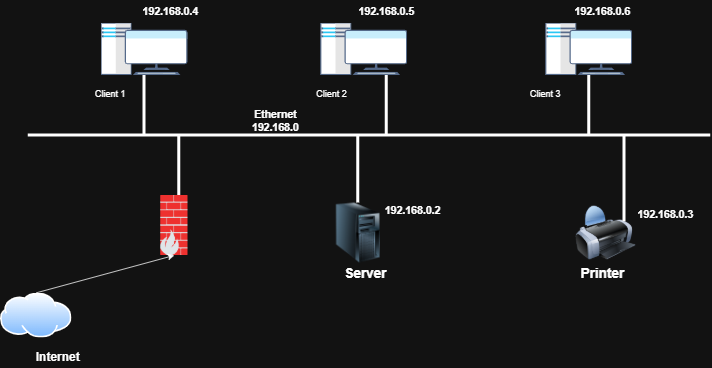

The diagram above was exported from draw.io. Its source (the exported page's mxGraphModel, read from the mxfile embedded in the PNG):
<mxGraphModel dx="1997" dy="1793" grid="1" gridSize="10" guides="1" tooltips="1" connect="1" arrows="1" fold="1" page="1" pageScale="1" pageWidth="850" pageHeight="1100" math="0" shadow="0">
  <root>
    <mxCell id="0" />
    <mxCell id="1" parent="0" />
    <mxCell id="b4Qy8d--cQHxzVMzNfrT-1" parent="1" style="shape=image;html=1;verticalAlign=top;verticalLabelPosition=bottom;labelBackgroundColor=#ffffff;imageAspect=0;aspect=fixed;image=https://icons.diagrams.net/assets/infrastructure/1/Computer-18.svg;labelPerimeter=1;" value="" vertex="1">
      <mxGeometry height="70" width="116" x="17" y="10" as="geometry" />
    </mxCell>
    <mxCell id="b4Qy8d--cQHxzVMzNfrT-2" parent="1" style="shape=image;html=1;verticalAlign=top;verticalLabelPosition=bottom;labelBackgroundColor=#ffffff;imageAspect=0;aspect=fixed;image=https://icons.diagrams.net/assets/infrastructure/1/Computer-18.svg;labelPerimeter=1;" value="" vertex="1">
      <mxGeometry height="70" width="116" x="310" y="10" as="geometry" />
    </mxCell>
    <mxCell id="b4Qy8d--cQHxzVMzNfrT-3" parent="1" style="shape=image;html=1;verticalAlign=top;verticalLabelPosition=bottom;labelBackgroundColor=#ffffff;imageAspect=0;aspect=fixed;image=https://icons.diagrams.net/assets/infrastructure/1/Computer-18.svg;labelPerimeter=1;" value="" vertex="1">
      <mxGeometry height="70" width="116" x="610" y="10" as="geometry" />
    </mxCell>
    <mxCell id="b4Qy8d--cQHxzVMzNfrT-4" parent="1" style="image;html=1;image=img/lib/clip_art/computers/Server_Tower_128x128.png;labelPerimeter=1;" value="" vertex="1">
      <mxGeometry height="80" width="80" x="320" y="250" as="geometry" />
    </mxCell>
    <mxCell id="b4Qy8d--cQHxzVMzNfrT-6" parent="1" style="image;html=1;image=img/lib/clip_art/computers/Printer_128x128.png;labelPerimeter=1;" value="" vertex="1">
      <mxGeometry height="80" width="80" x="650" y="250" as="geometry" />
    </mxCell>
    <mxCell id="b4Qy8d--cQHxzVMzNfrT-7" parent="1" style="shape=image;html=1;verticalAlign=top;verticalLabelPosition=bottom;labelBackgroundColor=#ffffff;imageAspect=0;aspect=fixed;image=https://icons.diagrams.net/assets/cvlt-objects/1/Firewall.png;labelPerimeter=1;" value="" vertex="1">
      <mxGeometry height="80" width="36.36" x="96.64" y="240" as="geometry" />
    </mxCell>
    <mxCell id="b4Qy8d--cQHxzVMzNfrT-20" edge="1" parent="1" source="b4Qy8d--cQHxzVMzNfrT-8" style="edgeStyle=none;rounded=0;orthogonalLoop=1;jettySize=auto;html=1;exitX=0.5;exitY=0;exitDx=0;exitDy=0;defaultLabelBackgroundColor=page;elbow=vertical;entryX=0.5;entryY=1;entryDx=0;entryDy=0;" target="b4Qy8d--cQHxzVMzNfrT-7">
      <mxGeometry relative="1" as="geometry">
        <mxPoint x="10" y="350" as="targetPoint" />
      </mxGeometry>
    </mxCell>
    <mxCell id="b4Qy8d--cQHxzVMzNfrT-8" parent="1" style="image;aspect=fixed;perimeter=ellipsePerimeter;html=1;align=center;shadow=0;dashed=0;spacingTop=3;image=img/lib/active_directory/internet_cloud.svg;labelPerimeter=1;" value="" vertex="1">
      <mxGeometry height="60" width="95.24" x="-117" y="370" as="geometry" />
    </mxCell>
    <mxCell id="b4Qy8d--cQHxzVMzNfrT-9" parent="1" style="line;strokeWidth=4;html=1;perimeter=backbonePerimeter;points=[];outlineConnect=0;" value="" vertex="1">
      <mxGeometry height="10" width="910" x="-80" y="155" as="geometry" />
    </mxCell>
    <mxCell id="b4Qy8d--cQHxzVMzNfrT-10" parent="1" style="line;strokeWidth=4;direction=south;html=1;perimeter=backbonePerimeter;points=[];outlineConnect=0;" value="" vertex="1">
      <mxGeometry height="80" width="10" x="70" y="80" as="geometry" />
    </mxCell>
    <mxCell id="b4Qy8d--cQHxzVMzNfrT-11" parent="1" style="line;strokeWidth=4;direction=south;html=1;perimeter=backbonePerimeter;points=[];outlineConnect=0;" value="" vertex="1">
      <mxGeometry height="80" width="10" x="393" y="80" as="geometry" />
    </mxCell>
    <mxCell id="b4Qy8d--cQHxzVMzNfrT-12" parent="1" style="line;strokeWidth=4;direction=south;html=1;perimeter=backbonePerimeter;points=[];outlineConnect=0;" value="" vertex="1">
      <mxGeometry height="80" width="10" x="663" y="80" as="geometry" />
    </mxCell>
    <mxCell id="b4Qy8d--cQHxzVMzNfrT-13" parent="1" style="line;strokeWidth=4;direction=south;html=1;perimeter=backbonePerimeter;points=[];outlineConnect=0;" value="" vertex="1">
      <mxGeometry height="115" width="10" x="710" y="160" as="geometry" />
    </mxCell>
    <mxCell id="b4Qy8d--cQHxzVMzNfrT-15" parent="1" style="line;strokeWidth=4;direction=south;html=1;perimeter=backbonePerimeter;points=[];outlineConnect=0;" value="" vertex="1">
      <mxGeometry height="90" width="10" x="355" y="160" as="geometry" />
    </mxCell>
    <mxCell id="b4Qy8d--cQHxzVMzNfrT-16" parent="1" style="line;strokeWidth=4;direction=south;html=1;perimeter=backbonePerimeter;points=[];outlineConnect=0;" value="" vertex="1">
      <mxGeometry height="80" width="10" x="116.36000000000001" y="160" as="geometry" />
    </mxCell>
    <mxCell id="b4Qy8d--cQHxzVMzNfrT-22" parent="1" style="text;html=1;whiteSpace=wrap;strokeColor=none;fillColor=none;align=center;verticalAlign=middle;rounded=0;" value="&lt;font style=&quot;font-size: 14px;&quot;&gt;&lt;b&gt;Ethernet 192.168.0&lt;/b&gt;&lt;/font&gt;" vertex="1">
      <mxGeometry height="30" width="60" x="220" y="125" as="geometry" />
    </mxCell>
    <mxCell id="b4Qy8d--cQHxzVMzNfrT-23" parent="1" style="text;html=1;whiteSpace=wrap;strokeColor=none;fillColor=none;align=center;verticalAlign=middle;rounded=0;" value="&lt;font style=&quot;font-size: 14px;&quot;&gt;&lt;b&gt;192.168.0.4&lt;/b&gt;&lt;/font&gt;" vertex="1">
      <mxGeometry height="30" width="60" x="80.00000000000001" y="-20" as="geometry" />
    </mxCell>
    <mxCell id="b4Qy8d--cQHxzVMzNfrT-26" parent="1" style="text;html=1;whiteSpace=wrap;strokeColor=none;fillColor=none;align=center;verticalAlign=middle;rounded=0;" value="&lt;font style=&quot;font-size: 14px;&quot;&gt;&lt;b&gt;192.168.0.5&lt;/b&gt;&lt;/font&gt;" vertex="1">
      <mxGeometry height="30" width="60" x="368" y="-20" as="geometry" />
    </mxCell>
    <mxCell id="b4Qy8d--cQHxzVMzNfrT-31" parent="1" style="text;html=1;whiteSpace=wrap;strokeColor=none;fillColor=none;align=center;verticalAlign=middle;rounded=0;" value="&lt;font style=&quot;font-size: 14px;&quot;&gt;&lt;b&gt;192.168.0.6&lt;/b&gt;&lt;/font&gt;" vertex="1">
      <mxGeometry height="30" width="60" x="656" y="-20" as="geometry" />
    </mxCell>
    <mxCell id="b4Qy8d--cQHxzVMzNfrT-32" parent="1" style="text;html=1;whiteSpace=wrap;strokeColor=none;fillColor=none;align=center;verticalAlign=middle;rounded=0;" value="&lt;span style=&quot;font-size: 14px;&quot;&gt;&lt;b&gt;192.168.0.3&lt;/b&gt;&lt;/span&gt;" vertex="1">
      <mxGeometry height="30" width="60" x="740" y="250" as="geometry" />
    </mxCell>
    <mxCell id="b4Qy8d--cQHxzVMzNfrT-34" parent="1" style="text;html=1;whiteSpace=wrap;strokeColor=none;fillColor=none;align=center;verticalAlign=middle;rounded=0;" value="&lt;font style=&quot;font-size: 14px;&quot;&gt;&lt;b&gt;192.168.0.2&lt;/b&gt;&lt;/font&gt;" vertex="1">
      <mxGeometry height="30" width="60" x="403" y="245" as="geometry" />
    </mxCell>
    <mxCell id="b4Qy8d--cQHxzVMzNfrT-35" parent="1" style="text;html=1;whiteSpace=wrap;strokeColor=none;fillColor=none;align=center;verticalAlign=middle;rounded=0;" value="&lt;font style=&quot;font-size: 18px;&quot;&gt;&lt;b&gt;Printer&lt;/b&gt;&lt;/font&gt;" vertex="1">
      <mxGeometry height="30" width="60" x="656" y="330" as="geometry" />
    </mxCell>
    <mxCell id="b4Qy8d--cQHxzVMzNfrT-36" parent="1" style="text;html=1;whiteSpace=wrap;strokeColor=none;fillColor=none;align=center;verticalAlign=middle;rounded=0;" value="&lt;font style=&quot;font-size: 18px;&quot;&gt;&lt;b&gt;Server&lt;/b&gt;&lt;/font&gt;" vertex="1">
      <mxGeometry height="30" width="60" x="340" y="330" as="geometry" />
    </mxCell>
    <mxCell id="b4Qy8d--cQHxzVMzNfrT-38" parent="1" style="text;html=1;whiteSpace=wrap;strokeColor=none;fillColor=none;align=center;verticalAlign=middle;rounded=0;" value="&lt;font size=&quot;3&quot;&gt;&lt;b&gt;Internet&lt;/b&gt;&lt;/font&gt;" vertex="1">
      <mxGeometry height="30" width="60" x="-70" y="440" as="geometry" />
    </mxCell>
    <mxCell id="b4Qy8d--cQHxzVMzNfrT-39" parent="1" style="text;html=1;whiteSpace=wrap;strokeColor=none;fillColor=none;align=center;verticalAlign=middle;rounded=0;" value="Client 1" vertex="1">
      <mxGeometry height="30" width="60" y="90" as="geometry" />
    </mxCell>
    <mxCell id="b4Qy8d--cQHxzVMzNfrT-40" parent="1" style="text;html=1;whiteSpace=wrap;strokeColor=none;fillColor=none;align=center;verticalAlign=middle;rounded=0;" value="Client 2" vertex="1">
      <mxGeometry height="30" width="60" x="295" y="90" as="geometry" />
    </mxCell>
    <mxCell id="b4Qy8d--cQHxzVMzNfrT-41" parent="1" style="text;html=1;whiteSpace=wrap;strokeColor=none;fillColor=none;align=center;verticalAlign=middle;rounded=0;" value="Client 3" vertex="1">
      <mxGeometry height="30" width="60" x="580" y="90" as="geometry" />
    </mxCell>
  </root>
</mxGraphModel>